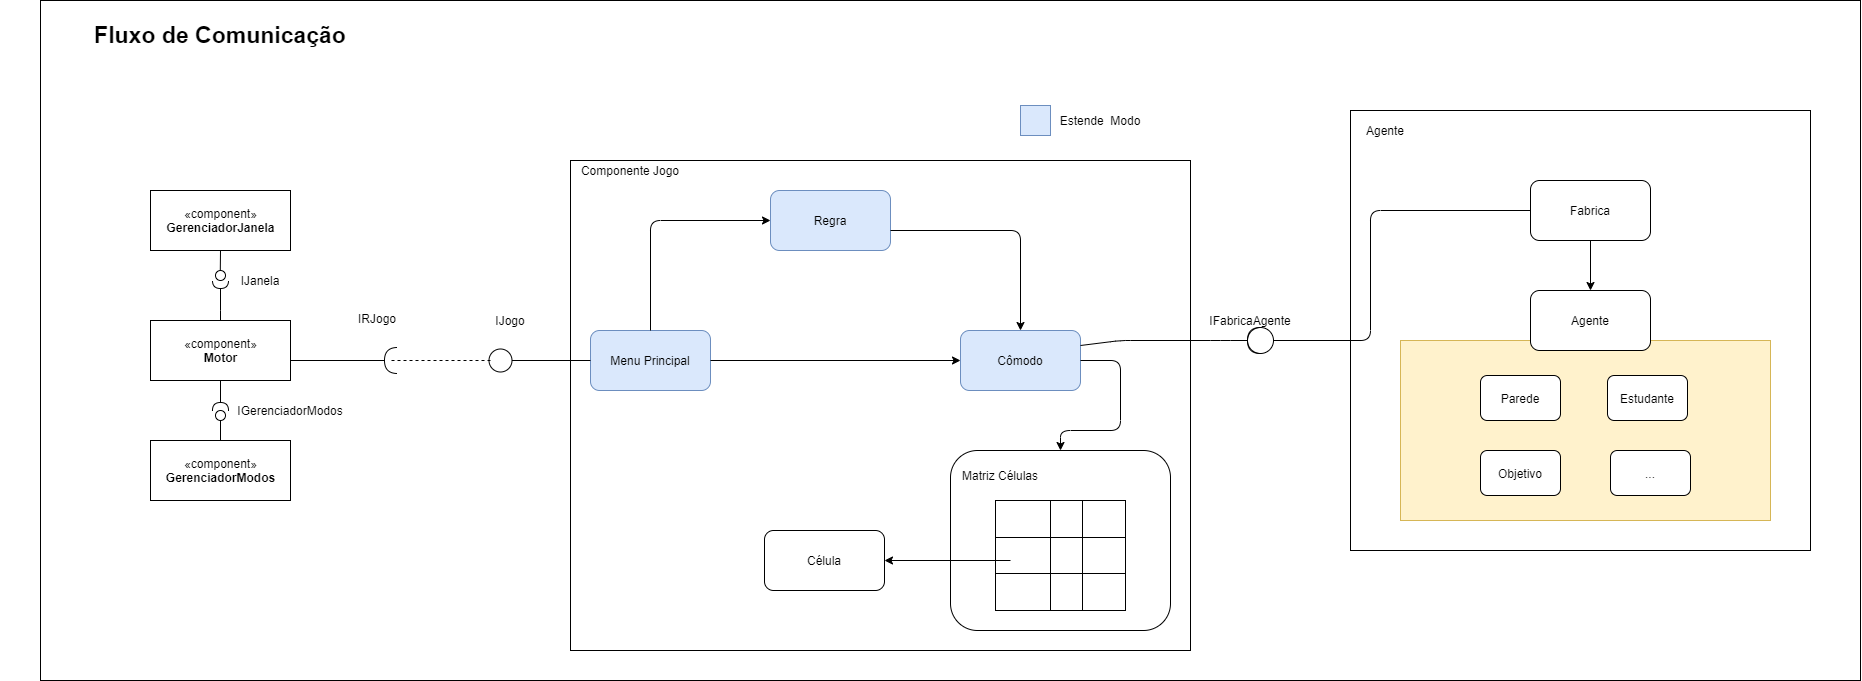

The diagram above was exported from draw.io. Its source (the exported page's mxGraphModel, read from the mxfile embedded in the PNG):
<mxGraphModel dx="1944" dy="669" grid="1" gridSize="10" guides="1" tooltips="1" connect="1" arrows="1" fold="1" page="1" pageScale="1" pageWidth="827" pageHeight="1169" math="0" shadow="0">
  <root>
    <mxCell id="0" />
    <mxCell id="1" parent="0" />
    <mxCell id="K_TRAsUK8R_CH8iOq9qe-3" value="" style="rounded=0;whiteSpace=wrap;html=1;" parent="1" vertex="1">
      <mxGeometry x="-770" y="60" width="1820" height="680" as="geometry" />
    </mxCell>
    <mxCell id="vewD_QyHyOrjIwLWA5j9-1" value="" style="rounded=0;whiteSpace=wrap;html=1;labelBackgroundColor=none;" parent="1" vertex="1">
      <mxGeometry x="-240" y="220" width="620" height="490" as="geometry" />
    </mxCell>
    <mxCell id="vewD_QyHyOrjIwLWA5j9-2" value="Menu Principal" style="rounded=1;whiteSpace=wrap;html=1;rotation=0;fillColor=#dae8fc;strokeColor=#6c8ebf;" parent="1" vertex="1">
      <mxGeometry x="-220" y="390" width="120" height="60" as="geometry" />
    </mxCell>
    <mxCell id="vewD_QyHyOrjIwLWA5j9-3" value="Regra" style="rounded=1;whiteSpace=wrap;html=1;labelBackgroundColor=none;fillColor=#dae8fc;strokeColor=#6c8ebf;" parent="1" vertex="1">
      <mxGeometry x="-40" y="250" width="120" height="60" as="geometry" />
    </mxCell>
    <mxCell id="vewD_QyHyOrjIwLWA5j9-4" value="" style="endArrow=classic;html=1;entryX=0;entryY=0.5;entryDx=0;entryDy=0;" parent="1" target="vewD_QyHyOrjIwLWA5j9-3" edge="1">
      <mxGeometry width="50" height="50" relative="1" as="geometry">
        <mxPoint x="-160" y="390" as="sourcePoint" />
        <mxPoint x="-110" y="340" as="targetPoint" />
        <Array as="points">
          <mxPoint x="-160" y="280" />
        </Array>
      </mxGeometry>
    </mxCell>
    <mxCell id="vewD_QyHyOrjIwLWA5j9-5" value="Componente Jogo" style="text;html=1;strokeColor=none;fillColor=none;align=center;verticalAlign=middle;whiteSpace=wrap;rounded=0;" parent="1" vertex="1">
      <mxGeometry x="-240" y="220" width="120" height="20" as="geometry" />
    </mxCell>
    <mxCell id="vewD_QyHyOrjIwLWA5j9-6" value="Cômodo" style="rounded=1;whiteSpace=wrap;html=1;fillColor=#dae8fc;strokeColor=#6c8ebf;" parent="1" vertex="1">
      <mxGeometry x="150" y="390" width="120" height="60" as="geometry" />
    </mxCell>
    <mxCell id="vewD_QyHyOrjIwLWA5j9-7" value="" style="endArrow=classic;html=1;exitX=1;exitY=0.5;exitDx=0;exitDy=0;entryX=0;entryY=0.5;entryDx=0;entryDy=0;" parent="1" source="vewD_QyHyOrjIwLWA5j9-2" target="vewD_QyHyOrjIwLWA5j9-6" edge="1">
      <mxGeometry width="50" height="50" relative="1" as="geometry">
        <mxPoint x="70" y="430" as="sourcePoint" />
        <mxPoint x="120" y="380" as="targetPoint" />
      </mxGeometry>
    </mxCell>
    <mxCell id="vewD_QyHyOrjIwLWA5j9-8" value="" style="endArrow=classic;html=1;entryX=0.5;entryY=0;entryDx=0;entryDy=0;" parent="1" target="vewD_QyHyOrjIwLWA5j9-6" edge="1">
      <mxGeometry width="50" height="50" relative="1" as="geometry">
        <mxPoint x="80" y="290" as="sourcePoint" />
        <mxPoint x="130" y="240" as="targetPoint" />
        <Array as="points">
          <mxPoint x="210" y="290" />
        </Array>
      </mxGeometry>
    </mxCell>
    <mxCell id="vewD_QyHyOrjIwLWA5j9-9" value="" style="rounded=1;whiteSpace=wrap;html=1;labelBackgroundColor=none;" parent="1" vertex="1">
      <mxGeometry x="140" y="510" width="220" height="180" as="geometry" />
    </mxCell>
    <mxCell id="vewD_QyHyOrjIwLWA5j9-10" value="Matriz Células" style="text;html=1;strokeColor=none;fillColor=none;align=center;verticalAlign=middle;whiteSpace=wrap;rounded=0;labelBackgroundColor=none;" parent="1" vertex="1">
      <mxGeometry x="150" y="525" width="80" height="20" as="geometry" />
    </mxCell>
    <mxCell id="vewD_QyHyOrjIwLWA5j9-11" value="" style="shape=table;html=1;whiteSpace=wrap;startSize=0;container=1;collapsible=0;childLayout=tableLayout;labelBackgroundColor=none;" parent="1" vertex="1">
      <mxGeometry x="185" y="560" width="130" height="110" as="geometry" />
    </mxCell>
    <mxCell id="vewD_QyHyOrjIwLWA5j9-12" value="" style="shape=partialRectangle;html=1;whiteSpace=wrap;collapsible=0;dropTarget=0;pointerEvents=0;fillColor=none;top=0;left=0;bottom=0;right=0;points=[[0,0.5],[1,0.5]];portConstraint=eastwest;" parent="vewD_QyHyOrjIwLWA5j9-11" vertex="1">
      <mxGeometry width="130" height="37" as="geometry" />
    </mxCell>
    <mxCell id="vewD_QyHyOrjIwLWA5j9-13" value="" style="shape=partialRectangle;html=1;whiteSpace=wrap;connectable=0;fillColor=none;top=0;left=0;bottom=0;right=0;overflow=hidden;" parent="vewD_QyHyOrjIwLWA5j9-12" vertex="1">
      <mxGeometry width="55" height="37" as="geometry" />
    </mxCell>
    <mxCell id="vewD_QyHyOrjIwLWA5j9-14" value="" style="shape=partialRectangle;html=1;whiteSpace=wrap;connectable=0;fillColor=none;top=0;left=0;bottom=0;right=0;overflow=hidden;" parent="vewD_QyHyOrjIwLWA5j9-12" vertex="1">
      <mxGeometry x="55" width="32" height="37" as="geometry" />
    </mxCell>
    <mxCell id="vewD_QyHyOrjIwLWA5j9-15" value="" style="shape=partialRectangle;html=1;whiteSpace=wrap;connectable=0;fillColor=none;top=0;left=0;bottom=0;right=0;overflow=hidden;" parent="vewD_QyHyOrjIwLWA5j9-12" vertex="1">
      <mxGeometry x="87" width="43" height="37" as="geometry" />
    </mxCell>
    <mxCell id="vewD_QyHyOrjIwLWA5j9-16" value="" style="shape=partialRectangle;html=1;whiteSpace=wrap;collapsible=0;dropTarget=0;pointerEvents=0;fillColor=none;top=0;left=0;bottom=0;right=0;points=[[0,0.5],[1,0.5]];portConstraint=eastwest;" parent="vewD_QyHyOrjIwLWA5j9-11" vertex="1">
      <mxGeometry y="37" width="130" height="36" as="geometry" />
    </mxCell>
    <mxCell id="vewD_QyHyOrjIwLWA5j9-17" value="" style="shape=partialRectangle;html=1;whiteSpace=wrap;connectable=0;fillColor=none;top=0;left=0;bottom=0;right=0;overflow=hidden;" parent="vewD_QyHyOrjIwLWA5j9-16" vertex="1">
      <mxGeometry width="55" height="36" as="geometry" />
    </mxCell>
    <mxCell id="vewD_QyHyOrjIwLWA5j9-18" value="" style="shape=partialRectangle;html=1;whiteSpace=wrap;connectable=0;fillColor=none;top=0;left=0;bottom=0;right=0;overflow=hidden;" parent="vewD_QyHyOrjIwLWA5j9-16" vertex="1">
      <mxGeometry x="55" width="32" height="36" as="geometry" />
    </mxCell>
    <mxCell id="vewD_QyHyOrjIwLWA5j9-19" value="" style="shape=partialRectangle;html=1;whiteSpace=wrap;connectable=0;fillColor=none;top=0;left=0;bottom=0;right=0;overflow=hidden;" parent="vewD_QyHyOrjIwLWA5j9-16" vertex="1">
      <mxGeometry x="87" width="43" height="36" as="geometry" />
    </mxCell>
    <mxCell id="vewD_QyHyOrjIwLWA5j9-20" value="" style="shape=partialRectangle;html=1;whiteSpace=wrap;collapsible=0;dropTarget=0;pointerEvents=0;fillColor=none;top=0;left=0;bottom=0;right=0;points=[[0,0.5],[1,0.5]];portConstraint=eastwest;" parent="vewD_QyHyOrjIwLWA5j9-11" vertex="1">
      <mxGeometry y="73" width="130" height="37" as="geometry" />
    </mxCell>
    <mxCell id="vewD_QyHyOrjIwLWA5j9-21" value="" style="shape=partialRectangle;html=1;whiteSpace=wrap;connectable=0;fillColor=none;top=0;left=0;bottom=0;right=0;overflow=hidden;" parent="vewD_QyHyOrjIwLWA5j9-20" vertex="1">
      <mxGeometry width="55" height="37" as="geometry" />
    </mxCell>
    <mxCell id="vewD_QyHyOrjIwLWA5j9-22" value="" style="shape=partialRectangle;html=1;whiteSpace=wrap;connectable=0;fillColor=none;top=0;left=0;bottom=0;right=0;overflow=hidden;" parent="vewD_QyHyOrjIwLWA5j9-20" vertex="1">
      <mxGeometry x="55" width="32" height="37" as="geometry" />
    </mxCell>
    <mxCell id="vewD_QyHyOrjIwLWA5j9-23" value="" style="shape=partialRectangle;html=1;whiteSpace=wrap;connectable=0;fillColor=none;top=0;left=0;bottom=0;right=0;overflow=hidden;" parent="vewD_QyHyOrjIwLWA5j9-20" vertex="1">
      <mxGeometry x="87" width="43" height="37" as="geometry" />
    </mxCell>
    <mxCell id="vewD_QyHyOrjIwLWA5j9-24" value="" style="endArrow=classic;html=1;entryX=1;entryY=0.5;entryDx=0;entryDy=0;" parent="1" target="vewD_QyHyOrjIwLWA5j9-25" edge="1">
      <mxGeometry width="50" height="50" relative="1" as="geometry">
        <mxPoint x="200" y="620" as="sourcePoint" />
        <mxPoint x="250" y="570" as="targetPoint" />
      </mxGeometry>
    </mxCell>
    <mxCell id="vewD_QyHyOrjIwLWA5j9-25" value="Célula" style="rounded=1;whiteSpace=wrap;html=1;labelBackgroundColor=none;" parent="1" vertex="1">
      <mxGeometry x="-46" y="590" width="120" height="60" as="geometry" />
    </mxCell>
    <mxCell id="vewD_QyHyOrjIwLWA5j9-26" value="" style="endArrow=classic;html=1;exitX=1;exitY=0.5;exitDx=0;exitDy=0;entryX=0.5;entryY=0;entryDx=0;entryDy=0;" parent="1" source="vewD_QyHyOrjIwLWA5j9-6" target="vewD_QyHyOrjIwLWA5j9-9" edge="1">
      <mxGeometry width="50" height="50" relative="1" as="geometry">
        <mxPoint x="70" y="530" as="sourcePoint" />
        <mxPoint x="237" y="508" as="targetPoint" />
        <Array as="points">
          <mxPoint x="310" y="420" />
          <mxPoint x="310" y="490" />
          <mxPoint x="250" y="490" />
        </Array>
      </mxGeometry>
    </mxCell>
    <mxCell id="vewD_QyHyOrjIwLWA5j9-27" value="" style="whiteSpace=wrap;html=1;aspect=fixed;labelBackgroundColor=none;fillColor=#dae8fc;strokeColor=#6c8ebf;" parent="1" vertex="1">
      <mxGeometry x="210" y="165" width="30" height="30" as="geometry" />
    </mxCell>
    <mxCell id="vewD_QyHyOrjIwLWA5j9-28" value="" style="endArrow=oval;html=1;exitX=0;exitY=0.5;exitDx=0;exitDy=0;endFill=0;endSize=23;" parent="1" source="vewD_QyHyOrjIwLWA5j9-2" edge="1">
      <mxGeometry width="50" height="50" relative="1" as="geometry">
        <mxPoint x="-320" y="320" as="sourcePoint" />
        <mxPoint x="-310" y="420" as="targetPoint" />
      </mxGeometry>
    </mxCell>
    <mxCell id="vewD_QyHyOrjIwLWA5j9-29" value="" style="endArrow=halfCircle;html=1;strokeColor=#000000;exitX=1;exitY=0.25;exitDx=0;exitDy=0;endFill=0;startSize=12;targetPerimeterSpacing=0;sourcePerimeterSpacing=0;endSize=11;" parent="1" source="vewD_QyHyOrjIwLWA5j9-6" edge="1">
      <mxGeometry width="50" height="50" relative="1" as="geometry">
        <mxPoint x="190" y="520" as="sourcePoint" />
        <mxPoint x="450" y="400" as="targetPoint" />
        <Array as="points">
          <mxPoint x="310" y="400" />
          <mxPoint x="410" y="400" />
        </Array>
      </mxGeometry>
    </mxCell>
    <mxCell id="vewD_QyHyOrjIwLWA5j9-30" value="IFabricaAgente" style="text;html=1;strokeColor=none;fillColor=none;align=center;verticalAlign=middle;whiteSpace=wrap;rounded=0;labelBackgroundColor=none;" parent="1" vertex="1">
      <mxGeometry x="410" y="370" width="60" height="20" as="geometry" />
    </mxCell>
    <mxCell id="vewD_QyHyOrjIwLWA5j9-32" value="" style="rounded=0;whiteSpace=wrap;html=1;" parent="1" vertex="1">
      <mxGeometry x="540" y="170" width="460" height="440" as="geometry" />
    </mxCell>
    <mxCell id="vewD_QyHyOrjIwLWA5j9-33" value="Agente" style="text;html=1;strokeColor=none;fillColor=none;align=center;verticalAlign=middle;whiteSpace=wrap;rounded=0;" parent="1" vertex="1">
      <mxGeometry x="540" y="180" width="70" height="20" as="geometry" />
    </mxCell>
    <mxCell id="vewD_QyHyOrjIwLWA5j9-36" value="Fabrica" style="rounded=1;whiteSpace=wrap;html=1;" parent="1" vertex="1">
      <mxGeometry x="720" y="240" width="120" height="60" as="geometry" />
    </mxCell>
    <mxCell id="vewD_QyHyOrjIwLWA5j9-39" value="" style="endArrow=none;html=1;startSize=26;entryX=0;entryY=0.5;entryDx=0;entryDy=0;startArrow=oval;startFill=0;" parent="1" target="vewD_QyHyOrjIwLWA5j9-36" edge="1">
      <mxGeometry width="50" height="50" relative="1" as="geometry">
        <mxPoint x="450" y="400" as="sourcePoint" />
        <mxPoint x="590" y="420" as="targetPoint" />
        <Array as="points">
          <mxPoint x="560" y="400" />
          <mxPoint x="560" y="270" />
        </Array>
      </mxGeometry>
    </mxCell>
    <mxCell id="vewD_QyHyOrjIwLWA5j9-41" value="" style="endArrow=classic;html=1;startSize=26;exitX=0.5;exitY=1;exitDx=0;exitDy=0;" parent="1" source="vewD_QyHyOrjIwLWA5j9-36" edge="1">
      <mxGeometry width="50" height="50" relative="1" as="geometry">
        <mxPoint x="720" y="480" as="sourcePoint" />
        <mxPoint x="780" y="350" as="targetPoint" />
      </mxGeometry>
    </mxCell>
    <mxCell id="vewD_QyHyOrjIwLWA5j9-46" value="" style="rounded=0;whiteSpace=wrap;html=1;fillColor=#fff2cc;strokeColor=#d6b656;" parent="1" vertex="1">
      <mxGeometry x="590" y="400" width="370" height="180" as="geometry" />
    </mxCell>
    <mxCell id="vewD_QyHyOrjIwLWA5j9-47" value="Agente" style="rounded=1;whiteSpace=wrap;html=1;" parent="1" vertex="1">
      <mxGeometry x="720" y="350" width="120" height="60" as="geometry" />
    </mxCell>
    <mxCell id="vewD_QyHyOrjIwLWA5j9-49" value="Parede" style="rounded=1;whiteSpace=wrap;html=1;" parent="1" vertex="1">
      <mxGeometry x="670" y="435" width="80" height="45" as="geometry" />
    </mxCell>
    <mxCell id="vewD_QyHyOrjIwLWA5j9-50" value="Estudante" style="rounded=1;whiteSpace=wrap;html=1;" parent="1" vertex="1">
      <mxGeometry x="797" y="435" width="80" height="45" as="geometry" />
    </mxCell>
    <mxCell id="vewD_QyHyOrjIwLWA5j9-51" value="Objetivo" style="rounded=1;whiteSpace=wrap;html=1;" parent="1" vertex="1">
      <mxGeometry x="670" y="510" width="80" height="45" as="geometry" />
    </mxCell>
    <mxCell id="vewD_QyHyOrjIwLWA5j9-52" value="..." style="rounded=1;whiteSpace=wrap;html=1;" parent="1" vertex="1">
      <mxGeometry x="800" y="510" width="80" height="45" as="geometry" />
    </mxCell>
    <mxCell id="vewD_QyHyOrjIwLWA5j9-57" value="" style="endArrow=none;html=1;startSize=11;entryX=1;entryY=0.5;entryDx=0;entryDy=0;endFill=0;startArrow=halfCircle;startFill=0;" parent="1" edge="1">
      <mxGeometry width="50" height="50" relative="1" as="geometry">
        <mxPoint x="-413" y="420" as="sourcePoint" />
        <mxPoint x="-523" y="420" as="targetPoint" />
      </mxGeometry>
    </mxCell>
    <mxCell id="vewD_QyHyOrjIwLWA5j9-72" value="" style="endArrow=none;dashed=1;html=1;startSize=11;" parent="1" edge="1">
      <mxGeometry width="50" height="50" relative="1" as="geometry">
        <mxPoint x="-320" y="420" as="sourcePoint" />
        <mxPoint x="-420" y="420" as="targetPoint" />
      </mxGeometry>
    </mxCell>
    <mxCell id="vewD_QyHyOrjIwLWA5j9-73" value="IRJogo" style="text;html=1;strokeColor=none;fillColor=none;align=center;verticalAlign=middle;whiteSpace=wrap;rounded=0;" parent="1" vertex="1">
      <mxGeometry x="-453" y="368" width="40" height="20" as="geometry" />
    </mxCell>
    <mxCell id="vewD_QyHyOrjIwLWA5j9-74" value="IJogo" style="text;html=1;strokeColor=none;fillColor=none;align=center;verticalAlign=middle;whiteSpace=wrap;rounded=0;" parent="1" vertex="1">
      <mxGeometry x="-320" y="370" width="40" height="20" as="geometry" />
    </mxCell>
    <mxCell id="K_TRAsUK8R_CH8iOq9qe-2" value="Estende&amp;nbsp; Modo" style="text;html=1;strokeColor=none;fillColor=none;align=center;verticalAlign=middle;whiteSpace=wrap;rounded=0;" parent="1" vertex="1">
      <mxGeometry x="210" y="170" width="160" height="20" as="geometry" />
    </mxCell>
    <mxCell id="K_TRAsUK8R_CH8iOq9qe-4" value="&lt;b&gt;&lt;font style=&quot;font-size: 23px&quot;&gt;Fluxo de Comunicação&lt;/font&gt;&lt;/b&gt;" style="text;html=1;strokeColor=none;fillColor=none;align=center;verticalAlign=middle;whiteSpace=wrap;rounded=0;" parent="1" vertex="1">
      <mxGeometry x="-810" y="80" width="440" height="30" as="geometry" />
    </mxCell>
    <mxCell id="Rz6nsNgNwEf93_ubU41k-1" value="«component»&lt;br&gt;&lt;b&gt;Motor&lt;/b&gt;" style="html=1;" vertex="1" parent="1">
      <mxGeometry x="-660" y="380" width="140" height="60" as="geometry" />
    </mxCell>
    <mxCell id="Rz6nsNgNwEf93_ubU41k-4" value="«component»&lt;br&gt;&lt;b&gt;GerenciadorJanela&lt;/b&gt;" style="html=1;" vertex="1" parent="1">
      <mxGeometry x="-660" y="250" width="140" height="60" as="geometry" />
    </mxCell>
    <mxCell id="Rz6nsNgNwEf93_ubU41k-5" value="«component»&lt;br&gt;&lt;b&gt;GerenciadorModos&lt;/b&gt;" style="html=1;" vertex="1" parent="1">
      <mxGeometry x="-660" y="500" width="140" height="60" as="geometry" />
    </mxCell>
    <mxCell id="Rz6nsNgNwEf93_ubU41k-12" value="" style="rounded=0;orthogonalLoop=1;jettySize=auto;html=1;endArrow=none;endFill=0;exitX=0.5;exitY=0;exitDx=0;exitDy=0;" edge="1" parent="1" source="Rz6nsNgNwEf93_ubU41k-5">
      <mxGeometry relative="1" as="geometry">
        <mxPoint x="-430" y="430" as="sourcePoint" />
        <mxPoint x="-590" y="480" as="targetPoint" />
      </mxGeometry>
    </mxCell>
    <mxCell id="Rz6nsNgNwEf93_ubU41k-13" value="" style="rounded=0;orthogonalLoop=1;jettySize=auto;html=1;endArrow=halfCircle;endFill=0;endSize=6;strokeWidth=1;exitX=0.5;exitY=1;exitDx=0;exitDy=0;" edge="1" parent="1" source="Rz6nsNgNwEf93_ubU41k-1">
      <mxGeometry relative="1" as="geometry">
        <mxPoint x="-500" y="430" as="sourcePoint" />
        <mxPoint x="-590" y="470" as="targetPoint" />
        <Array as="points">
          <mxPoint x="-590" y="470" />
        </Array>
      </mxGeometry>
    </mxCell>
    <mxCell id="Rz6nsNgNwEf93_ubU41k-14" value="" style="ellipse;whiteSpace=wrap;html=1;fontFamily=Helvetica;fontSize=12;fontColor=#000000;align=center;strokeColor=#000000;fillColor=#ffffff;points=[];aspect=fixed;resizable=0;" vertex="1" parent="1">
      <mxGeometry x="-595" y="470" width="10" height="10" as="geometry" />
    </mxCell>
    <mxCell id="Rz6nsNgNwEf93_ubU41k-15" value="" style="rounded=0;orthogonalLoop=1;jettySize=auto;html=1;endArrow=halfCircle;endFill=0;endSize=6;strokeWidth=1;" edge="1" parent="1">
      <mxGeometry relative="1" as="geometry">
        <mxPoint x="-590" y="380" as="sourcePoint" />
        <mxPoint x="-590" y="340" as="targetPoint" />
        <Array as="points">
          <mxPoint x="-590" y="380" />
          <mxPoint x="-590" y="370" />
        </Array>
      </mxGeometry>
    </mxCell>
    <mxCell id="Rz6nsNgNwEf93_ubU41k-16" value="" style="ellipse;whiteSpace=wrap;html=1;fontFamily=Helvetica;fontSize=12;fontColor=#000000;align=center;strokeColor=#000000;fillColor=#ffffff;points=[];aspect=fixed;resizable=0;" vertex="1" parent="1">
      <mxGeometry x="-595" y="330" width="10" height="10" as="geometry" />
    </mxCell>
    <mxCell id="Rz6nsNgNwEf93_ubU41k-17" value="" style="endArrow=none;html=1;entryX=0.5;entryY=1;entryDx=0;entryDy=0;exitX=0.479;exitY=-0.035;exitDx=0;exitDy=0;exitPerimeter=0;" edge="1" parent="1" source="Rz6nsNgNwEf93_ubU41k-16" target="Rz6nsNgNwEf93_ubU41k-4">
      <mxGeometry width="50" height="50" relative="1" as="geometry">
        <mxPoint x="-580" y="360" as="sourcePoint" />
        <mxPoint x="-530" y="310" as="targetPoint" />
      </mxGeometry>
    </mxCell>
    <mxCell id="Rz6nsNgNwEf93_ubU41k-21" value="IJanela" style="text;html=1;strokeColor=none;fillColor=none;align=center;verticalAlign=middle;whiteSpace=wrap;rounded=0;" vertex="1" parent="1">
      <mxGeometry x="-570" y="330" width="40" height="20" as="geometry" />
    </mxCell>
    <mxCell id="Rz6nsNgNwEf93_ubU41k-22" value="IGerenciadorModos" style="text;html=1;strokeColor=none;fillColor=none;align=center;verticalAlign=middle;whiteSpace=wrap;rounded=0;" vertex="1" parent="1">
      <mxGeometry x="-540" y="460" width="40" height="20" as="geometry" />
    </mxCell>
  </root>
</mxGraphModel>